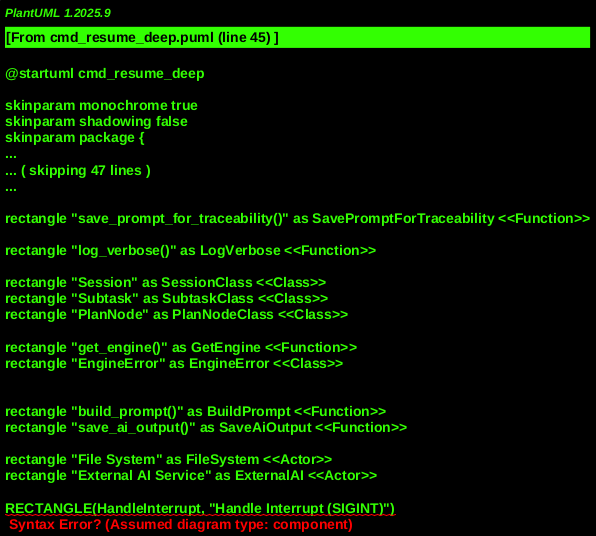

The diagram above was rendered by PlantUML. Its source (embedded in the PNG):
@startuml cmd_resume_deep
!include _shared.puml

' Core Command Modules
' MODULE: MaestroMain, "maestro/main.py"
rectangle "main()" as MainEntry <<Function>>

' MODULE: CommandHandlers, "maestro/modules/command_handlers.py"
rectangle "handle_resume_session()" as HandleResumeSession <<Function>>
rectangle "load_session()" as LoadSession <<Function>>
rectangle "save_session()" as SaveSession <<Function>>
rectangle "update_subtask_summary_paths()" as UpdateSubtaskSummaryPaths <<Function>>
rectangle "has_legacy_plan()" as HasLegacyPlan <<Function>>
rectangle "migrate_session_if_needed()" as MigrateSessionIfNeeded <<Function>>
rectangle "load_rules()" as LoadRules <<Function>>
rectangle "get_maestro_dir()" as GetMaestroDir <<Function>>

rectangle "save_prompt_for_traceability()" as SavePromptForTraceability <<Function>>

rectangle "log_verbose()" as LogVerbose <<Function>>

' Session Model & Persistence
' MODULE: SessionModel, "maestro/session_model.py"
rectangle "Session" as SessionClass <<Class>>
rectangle "Subtask" as SubtaskClass <<Class>>
rectangle "PlanNode" as PlanNodeClass <<Class>>

' AI Engine Integration
' MODULE: EnginesModule, "maestro/engines.py"
rectangle "get_engine()" as GetEngine <<Function>>
rectangle "EngineError" as EngineError <<Class>>

' Utility Modules
' MODULE: MaestroUtils, "maestro/modules/utils.py"
    ' print_error, print_info etc.

' MODULE: UtilsModule, "maestro/modules/utils.py"
rectangle "build_prompt()" as BuildPrompt <<Function>>
rectangle "save_ai_output()" as SaveAiOutput <<Function>>

' External Dependencies
rectangle "File System" as FileSystem <<Actor>>
rectangle "External AI Service" as ExternalAI <<Actor>>

RECTANGLE(HandleInterrupt, "Handle Interrupt (SIGINT)")
RECTANGLE(HandleEngineError, "Handle Engine Error")
rectangle "subprocess module" as Subprocess <<Actor>> ' Implied by Engine interaction




' Persistent Stores
rectangle "docs/sessions/<name>/" as DocsSessionsDir <<Database>>
    partials/worker_*.partial.txt
    inputs/worker_*.prompt.txt
    outputs/worker_*.stdout.txt
    outputs/<subtask.id>.summary.txt


' --- Relationships and Call Flow ---

' CLI Command Setup (implicit via maestro.main.py and cli_parser)

' Command Dispatch (from maestro.main.py)
MainEntry -- HandleResumeSession

' Session Loading and Migration
HandleResumeSession --> CommandHandlers.LoadSession --> DocsSessionsDir : "loads session.json"
HandleResumeSession --> CommandHandlers.UpdateSubtaskSummaryPaths : "updates summary paths"
HandleResumeSession --> CommandHandlers.HasLegacyPlan : "checks for legacy plan"
HandleResumeSession --> CommandHandlers.MigrateSessionIfNeeded : "migrates session"

' Rules Loading
HandleResumeSession --> CommandHandlers.LoadRules --> DocsSessionsDir : "loads rules.txt"

' Subtask Selection
HandleResumeSession --> SessionClass : "filters subtasks (pending/interrupted)"

' Directory Setup
HandleResumeSession --> CommandHandlers.GetMaestroDir
CommandHandlers.GetMaestroDir --> FileSystem : "creates inputs, outputs, partials dirs"

' Subtask Processing Loop
'LOOP "For each target subtask"
'    HandleResumeSession --> CommandHandlers.GetMaestroDir : "uses maestro dir"
'    HandleResumeSession --> FileSystem : "reads partials/worker_*.partial.txt"
'    HandleResumeSession --> UtilsModule.BuildPrompt : "builds AI prompt"
'    HandleResumeSession --> EnginesModule.GetEngine : "gets AI worker engine"
'    HandleResumeSession --> CommandHandlers.SavePromptForTraceability --[#Red,dashed]-> DocsSessionsDir : "saves prompt"
'    HandleResumeSession --> ExternalAI : "invokes AI engine (engine.generate(prompt))"
'    HandleResumeSession --> HandleInterrupt : "handles KeyboardInterrupt"
'    HandleResumeSession --> HandleEngineError : "handles EngineError"
'    HandleResumeSession --[#Red,dashed]-> DocsSessionsDir : "saves partial output on interrupt"
'    HandleResumeSession --> UtilsModule.SaveAiOutput : "saves AI output (stdout.txt)"
'    HandleResumeSession --> FileSystem : "verifies summary file existence/size"
'    HandleResumeSession --> SessionClass : "updates subtask status to 'done'"
'    HandleResumeSession --> CommandHandlers.SaveSession --[#Red,dashed]-> DocsSessionsDir : "saves updated session"
'END LOOP

' Final Session Status Update
HandleResumeSession --> SessionClass : "updates overall session status"
HandleResumeSession --> CommandHandlers.SaveSession --[#Red,dashed]-> DocsSessionsDir : "saves final session state"

' Error & Interruption Handling
HandleInterrupt <-- ExternalAI : "User interrupt during AI generation"
HandleEngineError <-- ExternalAI : "AI engine failure"

HandleInterrupt --> DocsSessionsDir : "saves partial state"
HandleEngineError --> DocsSessionsDir : "saves error output"

' Data Model interactions
SessionClass <.. LoadSession : "loaded into"
SessionClass --> SaveSession : "saved from"
SubtaskClass <.. SessionClass : "accessed for processing"
PlanNodeClass <.. SessionClass : "accessed for active plan"

' Data Persistence
DocsSessionsDir <--> FileSystem : "reads/writes session.json, logs, partials, prompts, outputs"

@enduml